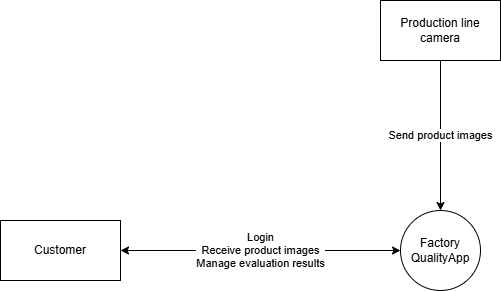

The diagram above was exported from draw.io. Its source (the exported page's mxGraphModel, read from the mxfile embedded in the PNG):
<mxGraphModel dx="769" dy="488" grid="1" gridSize="10" guides="1" tooltips="1" connect="1" arrows="1" fold="1" page="1" pageScale="1" pageWidth="850" pageHeight="1100" math="0" shadow="0">
  <root>
    <mxCell id="0" />
    <mxCell id="1" parent="0" />
    <mxCell id="cHERm_BEzuYzp--yZ5q2-23" parent="1" style="ellipse;whiteSpace=wrap;html=1;aspect=fixed;" value="Factory&lt;br&gt;QualityApp" vertex="1">
      <mxGeometry height="80" width="80" x="470" y="580" as="geometry" />
    </mxCell>
    <mxCell id="cHERm_BEzuYzp--yZ5q2-24" parent="1" style="rounded=0;whiteSpace=wrap;html=1;" value="Customer" vertex="1">
      <mxGeometry height="60" width="120" x="70" y="590" as="geometry" />
    </mxCell>
    <mxCell id="cHERm_BEzuYzp--yZ5q2-29" edge="1" parent="1" source="cHERm_BEzuYzp--yZ5q2-24" style="endArrow=classic;startArrow=classic;html=1;rounded=0;exitX=1;exitY=0.5;exitDx=0;exitDy=0;entryX=0;entryY=0.5;entryDx=0;entryDy=0;" target="cHERm_BEzuYzp--yZ5q2-23" value="Login&lt;div&gt;Receive product images&lt;br&gt;Manage evaluation results&lt;/div&gt;">
      <mxGeometry height="50" relative="1" width="50" as="geometry">
        <mxPoint as="offset" />
        <mxPoint x="380" y="650" as="sourcePoint" />
        <mxPoint x="430" y="600" as="targetPoint" />
      </mxGeometry>
    </mxCell>
    <mxCell id="YfwszUunDd5LYTUKYZ8E-4" edge="1" parent="1" source="YfwszUunDd5LYTUKYZ8E-1" style="edgeStyle=orthogonalEdgeStyle;rounded=0;orthogonalLoop=1;jettySize=auto;html=1;exitX=0.5;exitY=1;exitDx=0;exitDy=0;entryX=0.5;entryY=0;entryDx=0;entryDy=0;" target="cHERm_BEzuYzp--yZ5q2-23" value="Send product images">
      <mxGeometry relative="1" as="geometry" />
    </mxCell>
    <mxCell id="YfwszUunDd5LYTUKYZ8E-1" parent="1" style="rounded=0;whiteSpace=wrap;html=1;" value="&lt;div&gt;Production line&lt;/div&gt;camera" vertex="1">
      <mxGeometry height="60" width="120" x="450" y="370" as="geometry" />
    </mxCell>
  </root>
</mxGraphModel>